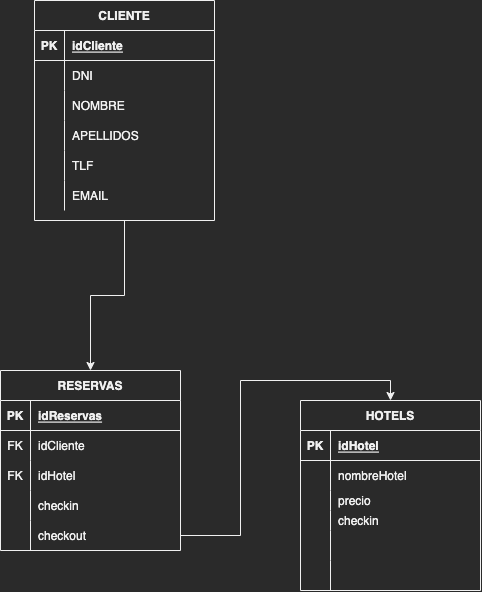

The diagram above was exported from draw.io. Its source (the exported page's mxGraphModel, read from the mxfile embedded in the PNG):
<mxGraphModel dx="1412" dy="1083" grid="1" gridSize="10" guides="1" tooltips="1" connect="1" arrows="1" fold="1" page="1" pageScale="1" pageWidth="827" pageHeight="1169" math="0" shadow="0">
  <root>
    <mxCell id="0" />
    <mxCell id="1" parent="0" />
    <mxCell id="BhlYVIeiyFWZBxpN_mNz-60" style="edgeStyle=orthogonalEdgeStyle;rounded=0;orthogonalLoop=1;jettySize=auto;html=1;exitX=0.5;exitY=1;exitDx=0;exitDy=0;" edge="1" parent="1" source="BhlYVIeiyFWZBxpN_mNz-1" target="BhlYVIeiyFWZBxpN_mNz-21">
      <mxGeometry relative="1" as="geometry" />
    </mxCell>
    <mxCell id="BhlYVIeiyFWZBxpN_mNz-1" value="CLIENTE" style="shape=table;startSize=30;container=1;collapsible=1;childLayout=tableLayout;fixedRows=1;rowLines=0;fontStyle=1;align=center;resizeLast=1;" vertex="1" parent="1">
      <mxGeometry x="324" y="30" width="180" height="220" as="geometry" />
    </mxCell>
    <mxCell id="BhlYVIeiyFWZBxpN_mNz-2" value="" style="shape=tableRow;horizontal=0;startSize=0;swimlaneHead=0;swimlaneBody=0;fillColor=none;collapsible=0;dropTarget=0;points=[[0,0.5],[1,0.5]];portConstraint=eastwest;top=0;left=0;right=0;bottom=1;" vertex="1" parent="BhlYVIeiyFWZBxpN_mNz-1">
      <mxGeometry y="30" width="180" height="30" as="geometry" />
    </mxCell>
    <mxCell id="BhlYVIeiyFWZBxpN_mNz-3" value="PK" style="shape=partialRectangle;connectable=0;fillColor=none;top=0;left=0;bottom=0;right=0;fontStyle=1;overflow=hidden;" vertex="1" parent="BhlYVIeiyFWZBxpN_mNz-2">
      <mxGeometry width="30" height="30" as="geometry">
        <mxRectangle width="30" height="30" as="alternateBounds" />
      </mxGeometry>
    </mxCell>
    <mxCell id="BhlYVIeiyFWZBxpN_mNz-4" value="idCliente" style="shape=partialRectangle;connectable=0;fillColor=none;top=0;left=0;bottom=0;right=0;align=left;spacingLeft=6;fontStyle=5;overflow=hidden;" vertex="1" parent="BhlYVIeiyFWZBxpN_mNz-2">
      <mxGeometry x="30" width="150" height="30" as="geometry">
        <mxRectangle width="150" height="30" as="alternateBounds" />
      </mxGeometry>
    </mxCell>
    <mxCell id="BhlYVIeiyFWZBxpN_mNz-5" value="" style="shape=tableRow;horizontal=0;startSize=0;swimlaneHead=0;swimlaneBody=0;fillColor=none;collapsible=0;dropTarget=0;points=[[0,0.5],[1,0.5]];portConstraint=eastwest;top=0;left=0;right=0;bottom=0;" vertex="1" parent="BhlYVIeiyFWZBxpN_mNz-1">
      <mxGeometry y="60" width="180" height="30" as="geometry" />
    </mxCell>
    <mxCell id="BhlYVIeiyFWZBxpN_mNz-6" value="" style="shape=partialRectangle;connectable=0;fillColor=none;top=0;left=0;bottom=0;right=0;editable=1;overflow=hidden;" vertex="1" parent="BhlYVIeiyFWZBxpN_mNz-5">
      <mxGeometry width="30" height="30" as="geometry">
        <mxRectangle width="30" height="30" as="alternateBounds" />
      </mxGeometry>
    </mxCell>
    <mxCell id="BhlYVIeiyFWZBxpN_mNz-7" value="DNI    " style="shape=partialRectangle;connectable=0;fillColor=none;top=0;left=0;bottom=0;right=0;align=left;spacingLeft=6;overflow=hidden;" vertex="1" parent="BhlYVIeiyFWZBxpN_mNz-5">
      <mxGeometry x="30" width="150" height="30" as="geometry">
        <mxRectangle width="150" height="30" as="alternateBounds" />
      </mxGeometry>
    </mxCell>
    <mxCell id="BhlYVIeiyFWZBxpN_mNz-8" value="" style="shape=tableRow;horizontal=0;startSize=0;swimlaneHead=0;swimlaneBody=0;fillColor=none;collapsible=0;dropTarget=0;points=[[0,0.5],[1,0.5]];portConstraint=eastwest;top=0;left=0;right=0;bottom=0;" vertex="1" parent="BhlYVIeiyFWZBxpN_mNz-1">
      <mxGeometry y="90" width="180" height="30" as="geometry" />
    </mxCell>
    <mxCell id="BhlYVIeiyFWZBxpN_mNz-9" value="" style="shape=partialRectangle;connectable=0;fillColor=none;top=0;left=0;bottom=0;right=0;editable=1;overflow=hidden;" vertex="1" parent="BhlYVIeiyFWZBxpN_mNz-8">
      <mxGeometry width="30" height="30" as="geometry">
        <mxRectangle width="30" height="30" as="alternateBounds" />
      </mxGeometry>
    </mxCell>
    <mxCell id="BhlYVIeiyFWZBxpN_mNz-10" value="NOMBRE" style="shape=partialRectangle;connectable=0;fillColor=none;top=0;left=0;bottom=0;right=0;align=left;spacingLeft=6;overflow=hidden;" vertex="1" parent="BhlYVIeiyFWZBxpN_mNz-8">
      <mxGeometry x="30" width="150" height="30" as="geometry">
        <mxRectangle width="150" height="30" as="alternateBounds" />
      </mxGeometry>
    </mxCell>
    <mxCell id="BhlYVIeiyFWZBxpN_mNz-11" value="" style="shape=tableRow;horizontal=0;startSize=0;swimlaneHead=0;swimlaneBody=0;fillColor=none;collapsible=0;dropTarget=0;points=[[0,0.5],[1,0.5]];portConstraint=eastwest;top=0;left=0;right=0;bottom=0;" vertex="1" parent="BhlYVIeiyFWZBxpN_mNz-1">
      <mxGeometry y="120" width="180" height="30" as="geometry" />
    </mxCell>
    <mxCell id="BhlYVIeiyFWZBxpN_mNz-12" value="" style="shape=partialRectangle;connectable=0;fillColor=none;top=0;left=0;bottom=0;right=0;editable=1;overflow=hidden;" vertex="1" parent="BhlYVIeiyFWZBxpN_mNz-11">
      <mxGeometry width="30" height="30" as="geometry">
        <mxRectangle width="30" height="30" as="alternateBounds" />
      </mxGeometry>
    </mxCell>
    <mxCell id="BhlYVIeiyFWZBxpN_mNz-13" value="APELLIDOS" style="shape=partialRectangle;connectable=0;fillColor=none;top=0;left=0;bottom=0;right=0;align=left;spacingLeft=6;overflow=hidden;" vertex="1" parent="BhlYVIeiyFWZBxpN_mNz-11">
      <mxGeometry x="30" width="150" height="30" as="geometry">
        <mxRectangle width="150" height="30" as="alternateBounds" />
      </mxGeometry>
    </mxCell>
    <mxCell id="BhlYVIeiyFWZBxpN_mNz-14" value="" style="shape=tableRow;horizontal=0;startSize=0;swimlaneHead=0;swimlaneBody=0;fillColor=none;collapsible=0;dropTarget=0;points=[[0,0.5],[1,0.5]];portConstraint=eastwest;top=0;left=0;right=0;bottom=0;" vertex="1" parent="BhlYVIeiyFWZBxpN_mNz-1">
      <mxGeometry y="150" width="180" height="30" as="geometry" />
    </mxCell>
    <mxCell id="BhlYVIeiyFWZBxpN_mNz-15" value="" style="shape=partialRectangle;connectable=0;fillColor=none;top=0;left=0;bottom=0;right=0;editable=1;overflow=hidden;" vertex="1" parent="BhlYVIeiyFWZBxpN_mNz-14">
      <mxGeometry width="30" height="30" as="geometry">
        <mxRectangle width="30" height="30" as="alternateBounds" />
      </mxGeometry>
    </mxCell>
    <mxCell id="BhlYVIeiyFWZBxpN_mNz-16" value="TLF" style="shape=partialRectangle;connectable=0;fillColor=none;top=0;left=0;bottom=0;right=0;align=left;spacingLeft=6;overflow=hidden;" vertex="1" parent="BhlYVIeiyFWZBxpN_mNz-14">
      <mxGeometry x="30" width="150" height="30" as="geometry">
        <mxRectangle width="150" height="30" as="alternateBounds" />
      </mxGeometry>
    </mxCell>
    <mxCell id="BhlYVIeiyFWZBxpN_mNz-17" value="" style="shape=tableRow;horizontal=0;startSize=0;swimlaneHead=0;swimlaneBody=0;fillColor=none;collapsible=0;dropTarget=0;points=[[0,0.5],[1,0.5]];portConstraint=eastwest;top=0;left=0;right=0;bottom=0;" vertex="1" parent="BhlYVIeiyFWZBxpN_mNz-1">
      <mxGeometry y="180" width="180" height="30" as="geometry" />
    </mxCell>
    <mxCell id="BhlYVIeiyFWZBxpN_mNz-18" value="" style="shape=partialRectangle;connectable=0;fillColor=none;top=0;left=0;bottom=0;right=0;editable=1;overflow=hidden;" vertex="1" parent="BhlYVIeiyFWZBxpN_mNz-17">
      <mxGeometry width="30" height="30" as="geometry">
        <mxRectangle width="30" height="30" as="alternateBounds" />
      </mxGeometry>
    </mxCell>
    <mxCell id="BhlYVIeiyFWZBxpN_mNz-19" value="EMAIL" style="shape=partialRectangle;connectable=0;fillColor=none;top=0;left=0;bottom=0;right=0;align=left;spacingLeft=6;overflow=hidden;" vertex="1" parent="BhlYVIeiyFWZBxpN_mNz-17">
      <mxGeometry x="30" width="150" height="30" as="geometry">
        <mxRectangle width="150" height="30" as="alternateBounds" />
      </mxGeometry>
    </mxCell>
    <mxCell id="BhlYVIeiyFWZBxpN_mNz-21" value="RESERVAS" style="shape=table;startSize=30;container=1;collapsible=1;childLayout=tableLayout;fixedRows=1;rowLines=0;fontStyle=1;align=center;resizeLast=1;" vertex="1" parent="1">
      <mxGeometry x="290" y="400" width="180" height="180" as="geometry" />
    </mxCell>
    <mxCell id="BhlYVIeiyFWZBxpN_mNz-22" value="" style="shape=tableRow;horizontal=0;startSize=0;swimlaneHead=0;swimlaneBody=0;fillColor=none;collapsible=0;dropTarget=0;points=[[0,0.5],[1,0.5]];portConstraint=eastwest;top=0;left=0;right=0;bottom=1;" vertex="1" parent="BhlYVIeiyFWZBxpN_mNz-21">
      <mxGeometry y="30" width="180" height="30" as="geometry" />
    </mxCell>
    <mxCell id="BhlYVIeiyFWZBxpN_mNz-23" value="PK" style="shape=partialRectangle;connectable=0;fillColor=none;top=0;left=0;bottom=0;right=0;fontStyle=1;overflow=hidden;" vertex="1" parent="BhlYVIeiyFWZBxpN_mNz-22">
      <mxGeometry width="30" height="30" as="geometry">
        <mxRectangle width="30" height="30" as="alternateBounds" />
      </mxGeometry>
    </mxCell>
    <mxCell id="BhlYVIeiyFWZBxpN_mNz-24" value="idReservas" style="shape=partialRectangle;connectable=0;fillColor=none;top=0;left=0;bottom=0;right=0;align=left;spacingLeft=6;fontStyle=5;overflow=hidden;" vertex="1" parent="BhlYVIeiyFWZBxpN_mNz-22">
      <mxGeometry x="30" width="150" height="30" as="geometry">
        <mxRectangle width="150" height="30" as="alternateBounds" />
      </mxGeometry>
    </mxCell>
    <mxCell id="BhlYVIeiyFWZBxpN_mNz-25" value="" style="shape=tableRow;horizontal=0;startSize=0;swimlaneHead=0;swimlaneBody=0;fillColor=none;collapsible=0;dropTarget=0;points=[[0,0.5],[1,0.5]];portConstraint=eastwest;top=0;left=0;right=0;bottom=0;" vertex="1" parent="BhlYVIeiyFWZBxpN_mNz-21">
      <mxGeometry y="60" width="180" height="30" as="geometry" />
    </mxCell>
    <mxCell id="BhlYVIeiyFWZBxpN_mNz-26" value="FK" style="shape=partialRectangle;connectable=0;fillColor=none;top=0;left=0;bottom=0;right=0;editable=1;overflow=hidden;" vertex="1" parent="BhlYVIeiyFWZBxpN_mNz-25">
      <mxGeometry width="30" height="30" as="geometry">
        <mxRectangle width="30" height="30" as="alternateBounds" />
      </mxGeometry>
    </mxCell>
    <mxCell id="BhlYVIeiyFWZBxpN_mNz-27" value="idCliente" style="shape=partialRectangle;connectable=0;fillColor=none;top=0;left=0;bottom=0;right=0;align=left;spacingLeft=6;overflow=hidden;" vertex="1" parent="BhlYVIeiyFWZBxpN_mNz-25">
      <mxGeometry x="30" width="150" height="30" as="geometry">
        <mxRectangle width="150" height="30" as="alternateBounds" />
      </mxGeometry>
    </mxCell>
    <mxCell id="BhlYVIeiyFWZBxpN_mNz-28" value="" style="shape=tableRow;horizontal=0;startSize=0;swimlaneHead=0;swimlaneBody=0;fillColor=none;collapsible=0;dropTarget=0;points=[[0,0.5],[1,0.5]];portConstraint=eastwest;top=0;left=0;right=0;bottom=0;" vertex="1" parent="BhlYVIeiyFWZBxpN_mNz-21">
      <mxGeometry y="90" width="180" height="30" as="geometry" />
    </mxCell>
    <mxCell id="BhlYVIeiyFWZBxpN_mNz-29" value="FK" style="shape=partialRectangle;connectable=0;fillColor=none;top=0;left=0;bottom=0;right=0;editable=1;overflow=hidden;" vertex="1" parent="BhlYVIeiyFWZBxpN_mNz-28">
      <mxGeometry width="30" height="30" as="geometry">
        <mxRectangle width="30" height="30" as="alternateBounds" />
      </mxGeometry>
    </mxCell>
    <mxCell id="BhlYVIeiyFWZBxpN_mNz-30" value="idHotel" style="shape=partialRectangle;connectable=0;fillColor=none;top=0;left=0;bottom=0;right=0;align=left;spacingLeft=6;overflow=hidden;" vertex="1" parent="BhlYVIeiyFWZBxpN_mNz-28">
      <mxGeometry x="30" width="150" height="30" as="geometry">
        <mxRectangle width="150" height="30" as="alternateBounds" />
      </mxGeometry>
    </mxCell>
    <mxCell id="BhlYVIeiyFWZBxpN_mNz-31" value="" style="shape=tableRow;horizontal=0;startSize=0;swimlaneHead=0;swimlaneBody=0;fillColor=none;collapsible=0;dropTarget=0;points=[[0,0.5],[1,0.5]];portConstraint=eastwest;top=0;left=0;right=0;bottom=0;" vertex="1" parent="BhlYVIeiyFWZBxpN_mNz-21">
      <mxGeometry y="120" width="180" height="30" as="geometry" />
    </mxCell>
    <mxCell id="BhlYVIeiyFWZBxpN_mNz-32" value="" style="shape=partialRectangle;connectable=0;fillColor=none;top=0;left=0;bottom=0;right=0;editable=1;overflow=hidden;" vertex="1" parent="BhlYVIeiyFWZBxpN_mNz-31">
      <mxGeometry width="30" height="30" as="geometry">
        <mxRectangle width="30" height="30" as="alternateBounds" />
      </mxGeometry>
    </mxCell>
    <mxCell id="BhlYVIeiyFWZBxpN_mNz-33" value="checkin    " style="shape=partialRectangle;connectable=0;fillColor=none;top=0;left=0;bottom=0;right=0;align=left;spacingLeft=6;overflow=hidden;" vertex="1" parent="BhlYVIeiyFWZBxpN_mNz-31">
      <mxGeometry x="30" width="150" height="30" as="geometry">
        <mxRectangle width="150" height="30" as="alternateBounds" />
      </mxGeometry>
    </mxCell>
    <mxCell id="BhlYVIeiyFWZBxpN_mNz-34" value="" style="shape=tableRow;horizontal=0;startSize=0;swimlaneHead=0;swimlaneBody=0;fillColor=none;collapsible=0;dropTarget=0;points=[[0,0.5],[1,0.5]];portConstraint=eastwest;top=0;left=0;right=0;bottom=0;" vertex="1" parent="BhlYVIeiyFWZBxpN_mNz-21">
      <mxGeometry y="150" width="180" height="30" as="geometry" />
    </mxCell>
    <mxCell id="BhlYVIeiyFWZBxpN_mNz-35" value="" style="shape=partialRectangle;connectable=0;fillColor=none;top=0;left=0;bottom=0;right=0;editable=1;overflow=hidden;" vertex="1" parent="BhlYVIeiyFWZBxpN_mNz-34">
      <mxGeometry width="30" height="30" as="geometry">
        <mxRectangle width="30" height="30" as="alternateBounds" />
      </mxGeometry>
    </mxCell>
    <mxCell id="BhlYVIeiyFWZBxpN_mNz-36" value="checkout" style="shape=partialRectangle;connectable=0;fillColor=none;top=0;left=0;bottom=0;right=0;align=left;spacingLeft=6;overflow=hidden;" vertex="1" parent="BhlYVIeiyFWZBxpN_mNz-34">
      <mxGeometry x="30" width="150" height="30" as="geometry">
        <mxRectangle width="150" height="30" as="alternateBounds" />
      </mxGeometry>
    </mxCell>
    <mxCell id="BhlYVIeiyFWZBxpN_mNz-40" value="HOTELS" style="shape=table;startSize=30;container=1;collapsible=1;childLayout=tableLayout;fixedRows=1;rowLines=0;fontStyle=1;align=center;resizeLast=1;" vertex="1" parent="1">
      <mxGeometry x="590" y="430" width="180" height="190" as="geometry" />
    </mxCell>
    <mxCell id="BhlYVIeiyFWZBxpN_mNz-41" value="" style="shape=tableRow;horizontal=0;startSize=0;swimlaneHead=0;swimlaneBody=0;fillColor=none;collapsible=0;dropTarget=0;points=[[0,0.5],[1,0.5]];portConstraint=eastwest;top=0;left=0;right=0;bottom=1;" vertex="1" parent="BhlYVIeiyFWZBxpN_mNz-40">
      <mxGeometry y="30" width="180" height="30" as="geometry" />
    </mxCell>
    <mxCell id="BhlYVIeiyFWZBxpN_mNz-42" value="PK" style="shape=partialRectangle;connectable=0;fillColor=none;top=0;left=0;bottom=0;right=0;fontStyle=1;overflow=hidden;" vertex="1" parent="BhlYVIeiyFWZBxpN_mNz-41">
      <mxGeometry width="30" height="30" as="geometry">
        <mxRectangle width="30" height="30" as="alternateBounds" />
      </mxGeometry>
    </mxCell>
    <mxCell id="BhlYVIeiyFWZBxpN_mNz-43" value="idHotel" style="shape=partialRectangle;connectable=0;fillColor=none;top=0;left=0;bottom=0;right=0;align=left;spacingLeft=6;fontStyle=5;overflow=hidden;" vertex="1" parent="BhlYVIeiyFWZBxpN_mNz-41">
      <mxGeometry x="30" width="150" height="30" as="geometry">
        <mxRectangle width="150" height="30" as="alternateBounds" />
      </mxGeometry>
    </mxCell>
    <mxCell id="BhlYVIeiyFWZBxpN_mNz-44" value="" style="shape=tableRow;horizontal=0;startSize=0;swimlaneHead=0;swimlaneBody=0;fillColor=none;collapsible=0;dropTarget=0;points=[[0,0.5],[1,0.5]];portConstraint=eastwest;top=0;left=0;right=0;bottom=0;" vertex="1" parent="BhlYVIeiyFWZBxpN_mNz-40">
      <mxGeometry y="60" width="180" height="30" as="geometry" />
    </mxCell>
    <mxCell id="BhlYVIeiyFWZBxpN_mNz-45" value="" style="shape=partialRectangle;connectable=0;fillColor=none;top=0;left=0;bottom=0;right=0;editable=1;overflow=hidden;" vertex="1" parent="BhlYVIeiyFWZBxpN_mNz-44">
      <mxGeometry width="30" height="30" as="geometry">
        <mxRectangle width="30" height="30" as="alternateBounds" />
      </mxGeometry>
    </mxCell>
    <mxCell id="BhlYVIeiyFWZBxpN_mNz-46" value="nombreHotel" style="shape=partialRectangle;connectable=0;fillColor=none;top=0;left=0;bottom=0;right=0;align=left;spacingLeft=6;overflow=hidden;" vertex="1" parent="BhlYVIeiyFWZBxpN_mNz-44">
      <mxGeometry x="30" width="150" height="30" as="geometry">
        <mxRectangle width="150" height="30" as="alternateBounds" />
      </mxGeometry>
    </mxCell>
    <mxCell id="BhlYVIeiyFWZBxpN_mNz-47" value="" style="shape=tableRow;horizontal=0;startSize=0;swimlaneHead=0;swimlaneBody=0;fillColor=none;collapsible=0;dropTarget=0;points=[[0,0.5],[1,0.5]];portConstraint=eastwest;top=0;left=0;right=0;bottom=0;" vertex="1" parent="BhlYVIeiyFWZBxpN_mNz-40">
      <mxGeometry y="90" width="180" height="20" as="geometry" />
    </mxCell>
    <mxCell id="BhlYVIeiyFWZBxpN_mNz-48" value="" style="shape=partialRectangle;connectable=0;fillColor=none;top=0;left=0;bottom=0;right=0;editable=1;overflow=hidden;" vertex="1" parent="BhlYVIeiyFWZBxpN_mNz-47">
      <mxGeometry width="30" height="20" as="geometry">
        <mxRectangle width="30" height="20" as="alternateBounds" />
      </mxGeometry>
    </mxCell>
    <mxCell id="BhlYVIeiyFWZBxpN_mNz-49" value="precio" style="shape=partialRectangle;connectable=0;fillColor=none;top=0;left=0;bottom=0;right=0;align=left;spacingLeft=6;overflow=hidden;" vertex="1" parent="BhlYVIeiyFWZBxpN_mNz-47">
      <mxGeometry x="30" width="150" height="20" as="geometry">
        <mxRectangle width="150" height="20" as="alternateBounds" />
      </mxGeometry>
    </mxCell>
    <mxCell id="BhlYVIeiyFWZBxpN_mNz-50" value="" style="shape=tableRow;horizontal=0;startSize=0;swimlaneHead=0;swimlaneBody=0;fillColor=none;collapsible=0;dropTarget=0;points=[[0,0.5],[1,0.5]];portConstraint=eastwest;top=0;left=0;right=0;bottom=0;" vertex="1" parent="BhlYVIeiyFWZBxpN_mNz-40">
      <mxGeometry y="110" width="180" height="20" as="geometry" />
    </mxCell>
    <mxCell id="BhlYVIeiyFWZBxpN_mNz-51" value="" style="shape=partialRectangle;connectable=0;fillColor=none;top=0;left=0;bottom=0;right=0;editable=1;overflow=hidden;" vertex="1" parent="BhlYVIeiyFWZBxpN_mNz-50">
      <mxGeometry width="30" height="20" as="geometry">
        <mxRectangle width="30" height="20" as="alternateBounds" />
      </mxGeometry>
    </mxCell>
    <mxCell id="BhlYVIeiyFWZBxpN_mNz-52" value="checkin    " style="shape=partialRectangle;connectable=0;fillColor=none;top=0;left=0;bottom=0;right=0;align=left;spacingLeft=6;overflow=hidden;" vertex="1" parent="BhlYVIeiyFWZBxpN_mNz-50">
      <mxGeometry x="30" width="150" height="20" as="geometry">
        <mxRectangle width="150" height="20" as="alternateBounds" />
      </mxGeometry>
    </mxCell>
    <mxCell id="BhlYVIeiyFWZBxpN_mNz-53" value="" style="shape=tableRow;horizontal=0;startSize=0;swimlaneHead=0;swimlaneBody=0;fillColor=none;collapsible=0;dropTarget=0;points=[[0,0.5],[1,0.5]];portConstraint=eastwest;top=0;left=0;right=0;bottom=0;" vertex="1" parent="BhlYVIeiyFWZBxpN_mNz-40">
      <mxGeometry y="130" width="180" height="30" as="geometry" />
    </mxCell>
    <mxCell id="BhlYVIeiyFWZBxpN_mNz-54" value="" style="shape=partialRectangle;connectable=0;fillColor=none;top=0;left=0;bottom=0;right=0;editable=1;overflow=hidden;" vertex="1" parent="BhlYVIeiyFWZBxpN_mNz-53">
      <mxGeometry width="30" height="30" as="geometry">
        <mxRectangle width="30" height="30" as="alternateBounds" />
      </mxGeometry>
    </mxCell>
    <mxCell id="BhlYVIeiyFWZBxpN_mNz-55" value="" style="shape=partialRectangle;connectable=0;fillColor=none;top=0;left=0;bottom=0;right=0;align=left;spacingLeft=6;overflow=hidden;" vertex="1" parent="BhlYVIeiyFWZBxpN_mNz-53">
      <mxGeometry x="30" width="150" height="30" as="geometry">
        <mxRectangle width="150" height="30" as="alternateBounds" />
      </mxGeometry>
    </mxCell>
    <mxCell id="BhlYVIeiyFWZBxpN_mNz-56" value="" style="shape=tableRow;horizontal=0;startSize=0;swimlaneHead=0;swimlaneBody=0;fillColor=none;collapsible=0;dropTarget=0;points=[[0,0.5],[1,0.5]];portConstraint=eastwest;top=0;left=0;right=0;bottom=0;" vertex="1" parent="BhlYVIeiyFWZBxpN_mNz-40">
      <mxGeometry y="160" width="180" height="30" as="geometry" />
    </mxCell>
    <mxCell id="BhlYVIeiyFWZBxpN_mNz-57" value="" style="shape=partialRectangle;connectable=0;fillColor=none;top=0;left=0;bottom=0;right=0;editable=1;overflow=hidden;" vertex="1" parent="BhlYVIeiyFWZBxpN_mNz-56">
      <mxGeometry width="30" height="30" as="geometry">
        <mxRectangle width="30" height="30" as="alternateBounds" />
      </mxGeometry>
    </mxCell>
    <mxCell id="BhlYVIeiyFWZBxpN_mNz-58" value="" style="shape=partialRectangle;connectable=0;fillColor=none;top=0;left=0;bottom=0;right=0;align=left;spacingLeft=6;overflow=hidden;" vertex="1" parent="BhlYVIeiyFWZBxpN_mNz-56">
      <mxGeometry x="30" width="150" height="30" as="geometry">
        <mxRectangle width="150" height="30" as="alternateBounds" />
      </mxGeometry>
    </mxCell>
    <mxCell id="BhlYVIeiyFWZBxpN_mNz-61" style="edgeStyle=orthogonalEdgeStyle;rounded=0;orthogonalLoop=1;jettySize=auto;html=1;entryX=0.5;entryY=0;entryDx=0;entryDy=0;" edge="1" parent="1" source="BhlYVIeiyFWZBxpN_mNz-34" target="BhlYVIeiyFWZBxpN_mNz-40">
      <mxGeometry relative="1" as="geometry" />
    </mxCell>
  </root>
</mxGraphModel>